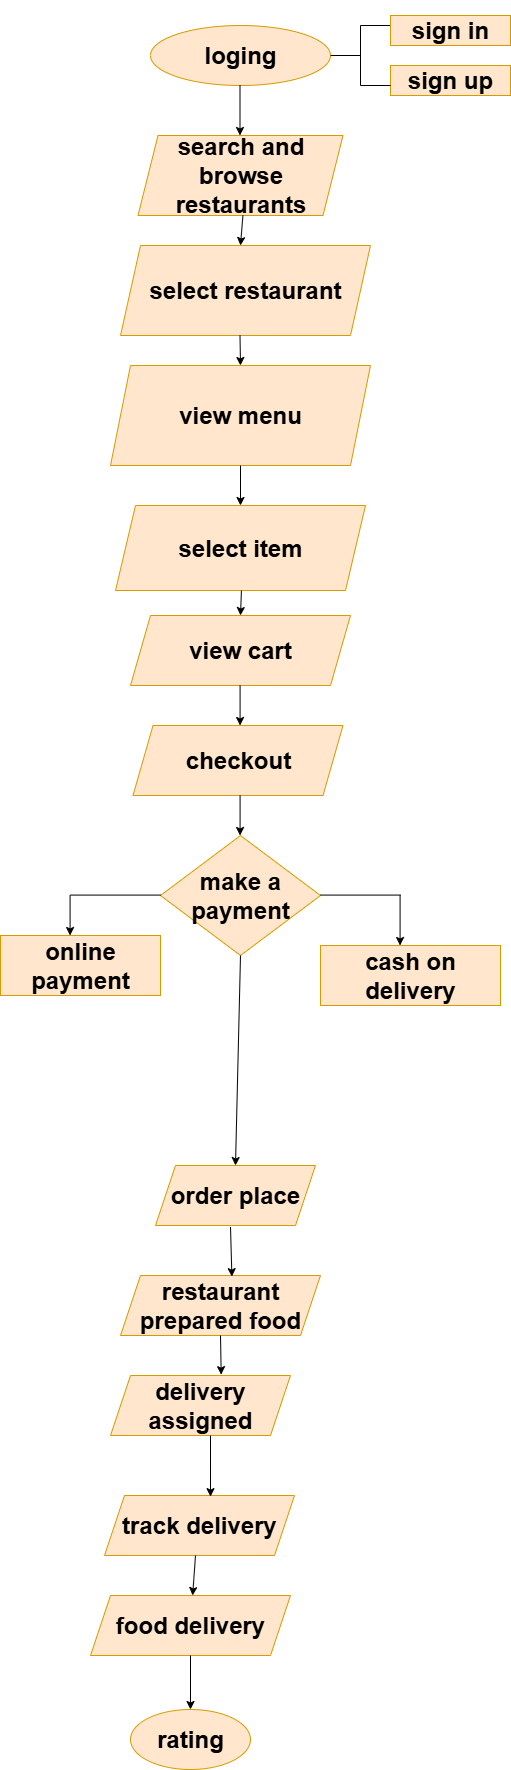

The diagram above was exported from draw.io. Its source (the exported page's mxGraphModel, read from the mxfile embedded in the PNG):
<mxGraphModel dx="868" dy="1637" grid="1" gridSize="10" guides="1" tooltips="1" connect="1" arrows="1" fold="1" page="1" pageScale="1" pageWidth="827" pageHeight="1169" math="0" shadow="0">
  <root>
    <mxCell id="0" />
    <mxCell id="1" parent="0" />
    <mxCell id="VvcOiZx2cR6QjV1WNbP2-2" value="&lt;h1&gt;loging&lt;/h1&gt;" style="ellipse;whiteSpace=wrap;html=1;fillColor=#ffe6cc;strokeColor=#d79b00;" vertex="1" parent="1">
      <mxGeometry x="270" y="10" width="180" height="60" as="geometry" />
    </mxCell>
    <mxCell id="VvcOiZx2cR6QjV1WNbP2-6" value="" style="endArrow=classic;html=1;rounded=0;" edge="1" parent="1">
      <mxGeometry width="50" height="50" relative="1" as="geometry">
        <mxPoint x="359.5" y="70" as="sourcePoint" />
        <mxPoint x="359.5" y="120" as="targetPoint" />
      </mxGeometry>
    </mxCell>
    <mxCell id="VvcOiZx2cR6QjV1WNbP2-7" value="&lt;h1&gt;search and browse restaurants&lt;/h1&gt;" style="shape=parallelogram;perimeter=parallelogramPerimeter;whiteSpace=wrap;html=1;fixedSize=1;fillColor=#ffe6cc;strokeColor=#d79b00;" vertex="1" parent="1">
      <mxGeometry x="257.5" y="120" width="205" height="80" as="geometry" />
    </mxCell>
    <mxCell id="VvcOiZx2cR6QjV1WNbP2-8" value="&lt;h1&gt;select restaurant&lt;/h1&gt;" style="shape=parallelogram;perimeter=parallelogramPerimeter;whiteSpace=wrap;html=1;fixedSize=1;fillColor=#ffe6cc;strokeColor=#d79b00;" vertex="1" parent="1">
      <mxGeometry x="240" y="230" width="250" height="90" as="geometry" />
    </mxCell>
    <mxCell id="VvcOiZx2cR6QjV1WNbP2-9" value="" style="endArrow=classic;html=1;rounded=0;exitX=0.463;exitY=1.033;exitDx=0;exitDy=0;exitPerimeter=0;" edge="1" parent="1">
      <mxGeometry width="50" height="50" relative="1" as="geometry">
        <mxPoint x="362.41499999999996" y="200" as="sourcePoint" />
        <mxPoint x="360" y="230" as="targetPoint" />
      </mxGeometry>
    </mxCell>
    <mxCell id="VvcOiZx2cR6QjV1WNbP2-10" value="" style="endArrow=classic;html=1;rounded=0;exitX=0.43;exitY=1.02;exitDx=0;exitDy=0;exitPerimeter=0;" edge="1" parent="1">
      <mxGeometry width="50" height="50" relative="1" as="geometry">
        <mxPoint x="359.5" y="319.99999999999994" as="sourcePoint" />
        <mxPoint x="360" y="350" as="targetPoint" />
      </mxGeometry>
    </mxCell>
    <mxCell id="VvcOiZx2cR6QjV1WNbP2-11" value="&lt;h1&gt;view menu&lt;/h1&gt;" style="shape=parallelogram;perimeter=parallelogramPerimeter;whiteSpace=wrap;html=1;fixedSize=1;fillColor=#ffe6cc;strokeColor=#d79b00;" vertex="1" parent="1">
      <mxGeometry x="230" y="350" width="260" height="100" as="geometry" />
    </mxCell>
    <mxCell id="VvcOiZx2cR6QjV1WNbP2-14" value="" style="endArrow=classic;html=1;rounded=0;exitX=0.5;exitY=1;exitDx=0;exitDy=0;" edge="1" parent="1" source="VvcOiZx2cR6QjV1WNbP2-11">
      <mxGeometry width="50" height="50" relative="1" as="geometry">
        <mxPoint x="390" y="660" as="sourcePoint" />
        <mxPoint x="360" y="490" as="targetPoint" />
      </mxGeometry>
    </mxCell>
    <mxCell id="VvcOiZx2cR6QjV1WNbP2-15" value="&lt;h1&gt;select item&lt;/h1&gt;" style="shape=parallelogram;perimeter=parallelogramPerimeter;whiteSpace=wrap;html=1;fixedSize=1;fillColor=#ffe6cc;strokeColor=#d79b00;" vertex="1" parent="1">
      <mxGeometry x="235" y="490" width="250" height="85" as="geometry" />
    </mxCell>
    <mxCell id="VvcOiZx2cR6QjV1WNbP2-16" value="" style="endArrow=classic;html=1;rounded=0;" edge="1" parent="1">
      <mxGeometry width="50" height="50" relative="1" as="geometry">
        <mxPoint x="360.94" y="575" as="sourcePoint" />
        <mxPoint x="360" y="600" as="targetPoint" />
      </mxGeometry>
    </mxCell>
    <mxCell id="VvcOiZx2cR6QjV1WNbP2-18" value="&lt;h1&gt;view cart&lt;/h1&gt;" style="shape=parallelogram;perimeter=parallelogramPerimeter;whiteSpace=wrap;html=1;fixedSize=1;fillColor=#ffe6cc;strokeColor=#d79b00;" vertex="1" parent="1">
      <mxGeometry x="250" y="600" width="220" height="70" as="geometry" />
    </mxCell>
    <mxCell id="VvcOiZx2cR6QjV1WNbP2-19" value="&lt;h1&gt;checkout&lt;/h1&gt;" style="shape=parallelogram;perimeter=parallelogramPerimeter;whiteSpace=wrap;html=1;fixedSize=1;fillColor=#ffe6cc;strokeColor=#d79b00;" vertex="1" parent="1">
      <mxGeometry x="252.5" y="710" width="210" height="70" as="geometry" />
    </mxCell>
    <mxCell id="VvcOiZx2cR6QjV1WNbP2-23" value="" style="endArrow=classic;html=1;rounded=0;" edge="1" parent="1">
      <mxGeometry width="50" height="50" relative="1" as="geometry">
        <mxPoint x="359.58" y="670" as="sourcePoint" />
        <mxPoint x="359.58" y="710" as="targetPoint" />
      </mxGeometry>
    </mxCell>
    <mxCell id="VvcOiZx2cR6QjV1WNbP2-24" value="" style="endArrow=classic;html=1;rounded=0;" edge="1" parent="1">
      <mxGeometry width="50" height="50" relative="1" as="geometry">
        <mxPoint x="359.58" y="780" as="sourcePoint" />
        <mxPoint x="359.58" y="820" as="targetPoint" />
      </mxGeometry>
    </mxCell>
    <mxCell id="VvcOiZx2cR6QjV1WNbP2-28" value="&lt;h1&gt;make a payment&lt;/h1&gt;" style="rhombus;whiteSpace=wrap;html=1;fillColor=#ffe6cc;strokeColor=#d79b00;" vertex="1" parent="1">
      <mxGeometry x="280" y="820" width="160" height="120" as="geometry" />
    </mxCell>
    <mxCell id="VvcOiZx2cR6QjV1WNbP2-29" value="" style="endArrow=none;html=1;rounded=0;" edge="1" parent="1">
      <mxGeometry width="50" height="50" relative="1" as="geometry">
        <mxPoint x="440" y="879.58" as="sourcePoint" />
        <mxPoint x="520" y="879.58" as="targetPoint" />
      </mxGeometry>
    </mxCell>
    <mxCell id="VvcOiZx2cR6QjV1WNbP2-33" value="" style="endArrow=classic;html=1;rounded=0;" edge="1" parent="1">
      <mxGeometry width="50" height="50" relative="1" as="geometry">
        <mxPoint x="519.58" y="880" as="sourcePoint" />
        <mxPoint x="519.58" y="930" as="targetPoint" />
      </mxGeometry>
    </mxCell>
    <mxCell id="VvcOiZx2cR6QjV1WNbP2-34" value="&lt;h1&gt;cash on delivery&lt;/h1&gt;" style="rounded=0;whiteSpace=wrap;html=1;fillColor=#ffe6cc;strokeColor=#d79b00;" vertex="1" parent="1">
      <mxGeometry x="440" y="930" width="180" height="60" as="geometry" />
    </mxCell>
    <mxCell id="VvcOiZx2cR6QjV1WNbP2-36" value="" style="endArrow=none;html=1;rounded=0;" edge="1" parent="1">
      <mxGeometry width="50" height="50" relative="1" as="geometry">
        <mxPoint x="190" y="879.58" as="sourcePoint" />
        <mxPoint x="280" y="879.58" as="targetPoint" />
      </mxGeometry>
    </mxCell>
    <mxCell id="VvcOiZx2cR6QjV1WNbP2-37" value="" style="endArrow=classic;html=1;rounded=0;" edge="1" parent="1">
      <mxGeometry width="50" height="50" relative="1" as="geometry">
        <mxPoint x="189.58" y="880" as="sourcePoint" />
        <mxPoint x="189.58" y="920" as="targetPoint" />
      </mxGeometry>
    </mxCell>
    <mxCell id="VvcOiZx2cR6QjV1WNbP2-38" value="&lt;h1&gt;online payment&lt;/h1&gt;" style="rounded=0;whiteSpace=wrap;html=1;fillColor=#ffe6cc;strokeColor=#d79b00;" vertex="1" parent="1">
      <mxGeometry x="120" y="920" width="160" height="60" as="geometry" />
    </mxCell>
    <mxCell id="VvcOiZx2cR6QjV1WNbP2-39" value="&lt;h1&gt;order place&lt;/h1&gt;" style="shape=parallelogram;perimeter=parallelogramPerimeter;whiteSpace=wrap;html=1;fixedSize=1;fillColor=#ffe6cc;strokeColor=#d79b00;" vertex="1" parent="1">
      <mxGeometry x="275" y="1150" width="160" height="60" as="geometry" />
    </mxCell>
    <mxCell id="VvcOiZx2cR6QjV1WNbP2-42" value="" style="endArrow=classic;html=1;rounded=0;exitX=0.5;exitY=1;exitDx=0;exitDy=0;entryX=0.5;entryY=0;entryDx=0;entryDy=0;" edge="1" parent="1" source="VvcOiZx2cR6QjV1WNbP2-28" target="VvcOiZx2cR6QjV1WNbP2-39">
      <mxGeometry width="50" height="50" relative="1" as="geometry">
        <mxPoint x="400" y="1080" as="sourcePoint" />
        <mxPoint x="450" y="1030" as="targetPoint" />
      </mxGeometry>
    </mxCell>
    <mxCell id="VvcOiZx2cR6QjV1WNbP2-43" value="&lt;h1&gt;restaurant prepared food&lt;/h1&gt;" style="shape=parallelogram;perimeter=parallelogramPerimeter;whiteSpace=wrap;html=1;fixedSize=1;fillColor=#ffe6cc;strokeColor=#d79b00;" vertex="1" parent="1">
      <mxGeometry x="240" y="1260" width="200" height="60" as="geometry" />
    </mxCell>
    <mxCell id="VvcOiZx2cR6QjV1WNbP2-44" value="" style="endArrow=classic;html=1;rounded=0;entryX=0.557;entryY=0.019;entryDx=0;entryDy=0;entryPerimeter=0;" edge="1" parent="1" target="VvcOiZx2cR6QjV1WNbP2-43">
      <mxGeometry width="50" height="50" relative="1" as="geometry">
        <mxPoint x="350" y="1211.5" as="sourcePoint" />
        <mxPoint x="398.5999999999999" y="1210" as="targetPoint" />
      </mxGeometry>
    </mxCell>
    <mxCell id="VvcOiZx2cR6QjV1WNbP2-46" value="&lt;h1&gt;delivery assigned&lt;/h1&gt;" style="shape=parallelogram;perimeter=parallelogramPerimeter;whiteSpace=wrap;html=1;fixedSize=1;fillColor=#ffe6cc;strokeColor=#d79b00;" vertex="1" parent="1">
      <mxGeometry x="230" y="1360" width="180" height="60" as="geometry" />
    </mxCell>
    <mxCell id="VvcOiZx2cR6QjV1WNbP2-48" value="" style="endArrow=classic;html=1;rounded=0;entryX=0.615;entryY=-0.014;entryDx=0;entryDy=0;entryPerimeter=0;" edge="1" parent="1" target="VvcOiZx2cR6QjV1WNbP2-46">
      <mxGeometry width="50" height="50" relative="1" as="geometry">
        <mxPoint x="340" y="1320" as="sourcePoint" />
        <mxPoint x="390" y="1270" as="targetPoint" />
      </mxGeometry>
    </mxCell>
    <mxCell id="VvcOiZx2cR6QjV1WNbP2-49" value="&lt;h1&gt;track delivery&lt;/h1&gt;" style="shape=parallelogram;perimeter=parallelogramPerimeter;whiteSpace=wrap;html=1;fixedSize=1;fillColor=#ffe6cc;strokeColor=#d79b00;" vertex="1" parent="1">
      <mxGeometry x="224" y="1480" width="190" height="60" as="geometry" />
    </mxCell>
    <mxCell id="VvcOiZx2cR6QjV1WNbP2-50" value="" style="endArrow=classic;html=1;rounded=0;entryX=0.579;entryY=0.019;entryDx=0;entryDy=0;entryPerimeter=0;" edge="1" parent="1">
      <mxGeometry width="50" height="50" relative="1" as="geometry">
        <mxPoint x="330" y="1420" as="sourcePoint" />
        <mxPoint x="330.01" y="1481.1399999999999" as="targetPoint" />
      </mxGeometry>
    </mxCell>
    <mxCell id="VvcOiZx2cR6QjV1WNbP2-51" value="" style="endArrow=classic;html=1;rounded=0;" edge="1" parent="1" target="VvcOiZx2cR6QjV1WNbP2-52">
      <mxGeometry width="50" height="50" relative="1" as="geometry">
        <mxPoint x="315" y="1540" as="sourcePoint" />
        <mxPoint x="315" y="1590" as="targetPoint" />
      </mxGeometry>
    </mxCell>
    <mxCell id="VvcOiZx2cR6QjV1WNbP2-52" value="&lt;h1&gt;food delivery&lt;/h1&gt;" style="shape=parallelogram;perimeter=parallelogramPerimeter;whiteSpace=wrap;html=1;fixedSize=1;fillColor=#ffe6cc;strokeColor=#d79b00;" vertex="1" parent="1">
      <mxGeometry x="210" y="1580" width="200" height="60" as="geometry" />
    </mxCell>
    <mxCell id="VvcOiZx2cR6QjV1WNbP2-54" value="" style="endArrow=classic;html=1;rounded=0;" edge="1" parent="1" target="VvcOiZx2cR6QjV1WNbP2-55">
      <mxGeometry width="50" height="50" relative="1" as="geometry">
        <mxPoint x="310" y="1640" as="sourcePoint" />
        <mxPoint x="310" y="1680" as="targetPoint" />
      </mxGeometry>
    </mxCell>
    <mxCell id="VvcOiZx2cR6QjV1WNbP2-55" value="&lt;h1&gt;rating&lt;/h1&gt;" style="ellipse;whiteSpace=wrap;html=1;fillColor=#ffe6cc;strokeColor=#d79b00;" vertex="1" parent="1">
      <mxGeometry x="250" y="1694" width="120" height="60" as="geometry" />
    </mxCell>
    <mxCell id="VvcOiZx2cR6QjV1WNbP2-56" value="" style="endArrow=none;html=1;rounded=0;" edge="1" parent="1">
      <mxGeometry width="50" height="50" relative="1" as="geometry">
        <mxPoint x="450" y="40" as="sourcePoint" />
        <mxPoint x="480" y="40" as="targetPoint" />
      </mxGeometry>
    </mxCell>
    <mxCell id="VvcOiZx2cR6QjV1WNbP2-57" value="" style="endArrow=none;html=1;rounded=0;" edge="1" parent="1">
      <mxGeometry width="50" height="50" relative="1" as="geometry">
        <mxPoint x="480" y="70" as="sourcePoint" />
        <mxPoint x="480" y="10" as="targetPoint" />
      </mxGeometry>
    </mxCell>
    <mxCell id="VvcOiZx2cR6QjV1WNbP2-58" value="" style="endArrow=none;html=1;rounded=0;" edge="1" parent="1">
      <mxGeometry width="50" height="50" relative="1" as="geometry">
        <mxPoint x="480" y="10" as="sourcePoint" />
        <mxPoint x="510" y="10" as="targetPoint" />
      </mxGeometry>
    </mxCell>
    <mxCell id="VvcOiZx2cR6QjV1WNbP2-59" value="&lt;h1&gt;sign in&lt;/h1&gt;" style="rounded=0;whiteSpace=wrap;html=1;fillColor=#ffe6cc;strokeColor=#d79b00;" vertex="1" parent="1">
      <mxGeometry x="510" width="120" height="30" as="geometry" />
    </mxCell>
    <mxCell id="VvcOiZx2cR6QjV1WNbP2-60" value="&lt;h1&gt;sign up&lt;/h1&gt;" style="rounded=0;whiteSpace=wrap;html=1;fillColor=#ffe6cc;strokeColor=#d79b00;" vertex="1" parent="1">
      <mxGeometry x="510" y="50" width="120" height="30" as="geometry" />
    </mxCell>
    <mxCell id="VvcOiZx2cR6QjV1WNbP2-61" value="" style="endArrow=none;html=1;rounded=0;" edge="1" parent="1">
      <mxGeometry width="50" height="50" relative="1" as="geometry">
        <mxPoint x="480" y="70" as="sourcePoint" />
        <mxPoint x="510" y="70" as="targetPoint" />
      </mxGeometry>
    </mxCell>
  </root>
</mxGraphModel>